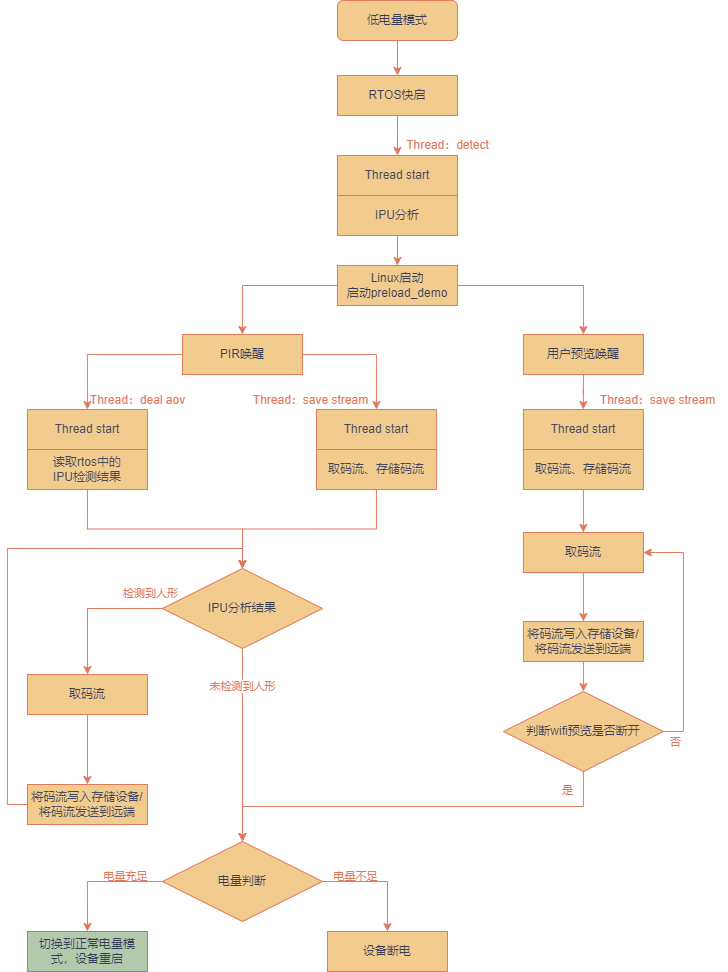

The diagram above was exported from draw.io. Its source (the exported page's mxGraphModel, read from the mxfile embedded in the PNG):
<mxGraphModel dx="-556" dy="1997" grid="1" gridSize="10" guides="1" tooltips="1" connect="1" arrows="1" fold="1" page="1" pageScale="1" pageWidth="827" pageHeight="1169" background="none" math="0" shadow="0">
  <root>
    <mxCell id="0" />
    <mxCell id="1" parent="0" />
    <mxCell id="G0ECKyq7BciBe5EMpRcQ-5" style="edgeStyle=orthogonalEdgeStyle;rounded=0;orthogonalLoop=1;jettySize=auto;html=1;exitX=0.5;exitY=1;exitDx=0;exitDy=0;entryX=0.5;entryY=0;entryDx=0;entryDy=0;strokeColor=#E07A5F;" parent="1" source="RXqOnOhmyOVzLtfPImiY-43" target="I4FtoB482NHYfr3_KPdP-35" edge="1">
      <mxGeometry relative="1" as="geometry" />
    </mxCell>
    <mxCell id="RXqOnOhmyOVzLtfPImiY-43" value="低电量模式" style="rounded=1;whiteSpace=wrap;html=1;strokeColor=#E07A5F;fontColor=#393C56;fillColor=#F2CC8F;" parent="1" vertex="1">
      <mxGeometry x="2049.9500000000003" y="-75" width="120" height="40" as="geometry" />
    </mxCell>
    <mxCell id="I4FtoB482NHYfr3_KPdP-1" value="" style="edgeStyle=orthogonalEdgeStyle;rounded=0;orthogonalLoop=1;jettySize=auto;html=1;strokeColor=#E07A5F;fontColor=#393C56;fillColor=#F2CC8F;exitX=0;exitY=0.5;exitDx=0;exitDy=0;entryX=0.5;entryY=0;entryDx=0;entryDy=0;labelBorderColor=none;labelBackgroundColor=#F4F1DE;" parent="1" source="I4FtoB482NHYfr3_KPdP-5" target="I4FtoB482NHYfr3_KPdP-31" edge="1">
      <mxGeometry relative="1" as="geometry" />
    </mxCell>
    <mxCell id="I4FtoB482NHYfr3_KPdP-2" value="&lt;span style=&quot;&quot;&gt;检测到人形&lt;/span&gt;" style="edgeLabel;html=1;align=center;verticalAlign=middle;resizable=0;points=[];strokeColor=#E07A5F;fontColor=#E07A5F;fillColor=#F2CC8F;labelBorderColor=none;labelBackgroundColor=none;" parent="I4FtoB482NHYfr3_KPdP-1" vertex="1" connectable="0">
      <mxGeometry x="-0.4103" relative="1" as="geometry">
        <mxPoint x="30" y="-16" as="offset" />
      </mxGeometry>
    </mxCell>
    <mxCell id="G0ECKyq7BciBe5EMpRcQ-10" style="edgeStyle=orthogonalEdgeStyle;rounded=0;orthogonalLoop=1;jettySize=auto;html=1;exitX=0.5;exitY=1;exitDx=0;exitDy=0;strokeColor=#E07A5F;" parent="1" source="I4FtoB482NHYfr3_KPdP-5" target="I4FtoB482NHYfr3_KPdP-21" edge="1">
      <mxGeometry relative="1" as="geometry" />
    </mxCell>
    <mxCell id="G0ECKyq7BciBe5EMpRcQ-13" value="&lt;font color=&quot;#e07a5f&quot;&gt;未检测到人形&lt;/font&gt;" style="edgeLabel;html=1;align=center;verticalAlign=middle;resizable=0;points=[];" parent="G0ECKyq7BciBe5EMpRcQ-10" vertex="1" connectable="0">
      <mxGeometry x="-0.5959" y="-3" relative="1" as="geometry">
        <mxPoint x="3" y="-2" as="offset" />
      </mxGeometry>
    </mxCell>
    <mxCell id="I4FtoB482NHYfr3_KPdP-5" value="IPU分析结果" style="rhombus;whiteSpace=wrap;html=1;fillColor=#F2CC8F;strokeColor=#E07A5F;fontColor=#393C56;rounded=0;labelBorderColor=none;" parent="1" vertex="1">
      <mxGeometry x="1874.9500000000003" y="493" width="160" height="80" as="geometry" />
    </mxCell>
    <mxCell id="G0ECKyq7BciBe5EMpRcQ-4" style="edgeStyle=orthogonalEdgeStyle;rounded=0;orthogonalLoop=1;jettySize=auto;html=1;exitX=0;exitY=0.5;exitDx=0;exitDy=0;entryX=0.5;entryY=0;entryDx=0;entryDy=0;strokeColor=#E07A5F;" parent="1" source="I4FtoB482NHYfr3_KPdP-7" target="I4FtoB482NHYfr3_KPdP-5" edge="1">
      <mxGeometry relative="1" as="geometry" />
    </mxCell>
    <mxCell id="I4FtoB482NHYfr3_KPdP-7" value="&lt;span style=&quot;color: rgb(70, 73, 93);&quot;&gt;将码流写入存储设备/将码流发送到远端&lt;/span&gt;" style="whiteSpace=wrap;html=1;fillColor=#F2CC8F;strokeColor=#E07A5F;fontColor=#393C56;rounded=0;" parent="1" vertex="1">
      <mxGeometry x="1739.9499999999998" y="709" width="120" height="40" as="geometry" />
    </mxCell>
    <mxCell id="8IW0uzYJ4CogE6ceAo6D-4" style="edgeStyle=orthogonalEdgeStyle;rounded=0;orthogonalLoop=1;jettySize=auto;html=1;exitX=0.5;exitY=1;exitDx=0;exitDy=0;strokeColor=#E07A5F;" parent="1" source="I4FtoB482NHYfr3_KPdP-13" target="8IW0uzYJ4CogE6ceAo6D-3" edge="1">
      <mxGeometry relative="1" as="geometry" />
    </mxCell>
    <mxCell id="I4FtoB482NHYfr3_KPdP-13" value="用户预览唤醒" style="whiteSpace=wrap;html=1;fillColor=#F2CC8F;strokeColor=#E07A5F;fontColor=#393C56;rounded=0;labelBorderColor=none;" parent="1" vertex="1">
      <mxGeometry x="2235.9" y="259" width="120" height="40" as="geometry" />
    </mxCell>
    <mxCell id="g7zq2-mVrhWELxlUmJ-U-8" style="edgeStyle=orthogonalEdgeStyle;rounded=0;orthogonalLoop=1;jettySize=auto;html=1;exitX=1;exitY=0.5;exitDx=0;exitDy=0;entryX=0.5;entryY=0;entryDx=0;entryDy=0;strokeColor=#E07A5F;" parent="1" source="I4FtoB482NHYfr3_KPdP-15" target="g7zq2-mVrhWELxlUmJ-U-3" edge="1">
      <mxGeometry relative="1" as="geometry" />
    </mxCell>
    <mxCell id="g7zq2-mVrhWELxlUmJ-U-9" style="edgeStyle=orthogonalEdgeStyle;rounded=0;orthogonalLoop=1;jettySize=auto;html=1;exitX=0;exitY=0.5;exitDx=0;exitDy=0;strokeColor=#E07A5F;" parent="1" source="I4FtoB482NHYfr3_KPdP-15" target="g7zq2-mVrhWELxlUmJ-U-6" edge="1">
      <mxGeometry relative="1" as="geometry" />
    </mxCell>
    <mxCell id="I4FtoB482NHYfr3_KPdP-15" value="PIR唤醒" style="whiteSpace=wrap;html=1;fillColor=#F2CC8F;strokeColor=#E07A5F;fontColor=#393C56;rounded=0;labelBorderColor=none;" parent="1" vertex="1">
      <mxGeometry x="1894.9499999999998" y="259" width="120" height="40" as="geometry" />
    </mxCell>
    <mxCell id="I4FtoB482NHYfr3_KPdP-17" value="" style="edgeStyle=orthogonalEdgeStyle;rounded=0;orthogonalLoop=1;jettySize=auto;html=1;strokeColor=#E07A5F;fontColor=#393C56;fillColor=#F2CC8F;entryX=0.5;entryY=0;entryDx=0;entryDy=0;labelBorderColor=none;labelBackgroundColor=#F4F1DE;" parent="1" source="I4FtoB482NHYfr3_KPdP-21" target="I4FtoB482NHYfr3_KPdP-22" edge="1">
      <mxGeometry relative="1" as="geometry">
        <mxPoint x="2099.9500000000003" y="1111" as="targetPoint" />
      </mxGeometry>
    </mxCell>
    <mxCell id="I4FtoB482NHYfr3_KPdP-18" value="&lt;font&gt;电量不足&lt;/font&gt;" style="edgeLabel;html=1;align=center;verticalAlign=middle;resizable=0;points=[];strokeColor=#E07A5F;fontColor=#E07A5F;fillColor=#F2CC8F;labelBorderColor=none;labelBackgroundColor=none;" parent="I4FtoB482NHYfr3_KPdP-17" vertex="1" connectable="0">
      <mxGeometry x="-0.3911" relative="1" as="geometry">
        <mxPoint x="-2" y="-6" as="offset" />
      </mxGeometry>
    </mxCell>
    <mxCell id="I4FtoB482NHYfr3_KPdP-19" value="" style="edgeStyle=orthogonalEdgeStyle;rounded=0;orthogonalLoop=1;jettySize=auto;html=1;strokeColor=#E07A5F;fontColor=#393C56;fillColor=#F2CC8F;labelBorderColor=none;labelBackgroundColor=#F4F1DE;entryX=0.5;entryY=0;entryDx=0;entryDy=0;" parent="1" source="I4FtoB482NHYfr3_KPdP-21" target="I4FtoB482NHYfr3_KPdP-34" edge="1">
      <mxGeometry relative="1" as="geometry">
        <mxPoint x="1800" y="1111" as="targetPoint" />
      </mxGeometry>
    </mxCell>
    <mxCell id="I4FtoB482NHYfr3_KPdP-20" value="&lt;font&gt;电量充足&lt;/font&gt;" style="edgeLabel;html=1;align=center;verticalAlign=middle;resizable=0;points=[];strokeColor=#E07A5F;fontColor=#E07A5F;fillColor=#F2CC8F;labelBorderColor=none;labelBackgroundColor=none;" parent="I4FtoB482NHYfr3_KPdP-19" vertex="1" connectable="0">
      <mxGeometry x="-0.4032" relative="1" as="geometry">
        <mxPoint y="-6" as="offset" />
      </mxGeometry>
    </mxCell>
    <mxCell id="I4FtoB482NHYfr3_KPdP-21" value="电量判断" style="rhombus;whiteSpace=wrap;html=1;fillColor=#F2CC8F;strokeColor=#E07A5F;fontColor=#393C56;rounded=0;labelBorderColor=none;" parent="1" vertex="1">
      <mxGeometry x="1874.9500000000003" y="766" width="160" height="80" as="geometry" />
    </mxCell>
    <mxCell id="I4FtoB482NHYfr3_KPdP-22" value="设备断电" style="whiteSpace=wrap;html=1;fillColor=#F2CC8F;strokeColor=#E07A5F;fontColor=#393C56;rounded=0;labelBorderColor=none;" parent="1" vertex="1">
      <mxGeometry x="2039.9500000000003" y="856" width="120" height="40" as="geometry" />
    </mxCell>
    <mxCell id="G0ECKyq7BciBe5EMpRcQ-2" style="edgeStyle=orthogonalEdgeStyle;rounded=0;orthogonalLoop=1;jettySize=auto;html=1;exitX=1;exitY=0.5;exitDx=0;exitDy=0;entryX=1;entryY=0.5;entryDx=0;entryDy=0;strokeColor=#E07A5F;" parent="1" source="I4FtoB482NHYfr3_KPdP-25" target="I4FtoB482NHYfr3_KPdP-33" edge="1">
      <mxGeometry relative="1" as="geometry" />
    </mxCell>
    <mxCell id="G0ECKyq7BciBe5EMpRcQ-3" value="否" style="edgeLabel;html=1;align=center;verticalAlign=middle;resizable=0;points=[];fontColor=#E07A5F;labelBackgroundColor=none;" parent="G0ECKyq7BciBe5EMpRcQ-2" vertex="1" connectable="0">
      <mxGeometry x="-0.8729" relative="1" as="geometry">
        <mxPoint x="-3" y="10" as="offset" />
      </mxGeometry>
    </mxCell>
    <mxCell id="G0ECKyq7BciBe5EMpRcQ-8" style="edgeStyle=orthogonalEdgeStyle;rounded=0;orthogonalLoop=1;jettySize=auto;html=1;exitX=0.5;exitY=1;exitDx=0;exitDy=0;strokeColor=#E07A5F;" parent="1" source="I4FtoB482NHYfr3_KPdP-25" target="I4FtoB482NHYfr3_KPdP-21" edge="1">
      <mxGeometry relative="1" as="geometry" />
    </mxCell>
    <mxCell id="G0ECKyq7BciBe5EMpRcQ-9" value="是" style="edgeLabel;html=1;align=center;verticalAlign=middle;resizable=0;points=[];fontColor=#E07A5F;labelBackgroundColor=none;" parent="G0ECKyq7BciBe5EMpRcQ-8" vertex="1" connectable="0">
      <mxGeometry x="-0.8642" y="2" relative="1" as="geometry">
        <mxPoint x="-18" y="-10" as="offset" />
      </mxGeometry>
    </mxCell>
    <mxCell id="I4FtoB482NHYfr3_KPdP-25" value="&lt;div&gt;判断wifi预览是否断开&lt;/div&gt;" style="rhombus;whiteSpace=wrap;html=1;fillColor=#F2CC8F;strokeColor=#E07A5F;fontColor=#393C56;rounded=0;labelBorderColor=none;" parent="1" vertex="1">
      <mxGeometry x="2215.8999999999996" y="616" width="160" height="80" as="geometry" />
    </mxCell>
    <mxCell id="I4FtoB482NHYfr3_KPdP-26" style="edgeStyle=orthogonalEdgeStyle;rounded=0;orthogonalLoop=1;jettySize=auto;html=1;exitX=0.5;exitY=1;exitDx=0;exitDy=0;entryX=0.5;entryY=0;entryDx=0;entryDy=0;labelBorderColor=none;strokeColor=#E07A5F;labelBackgroundColor=#F4F1DE;fontColor=#393C56;" parent="1" source="I4FtoB482NHYfr3_KPdP-27" target="I4FtoB482NHYfr3_KPdP-25" edge="1">
      <mxGeometry relative="1" as="geometry" />
    </mxCell>
    <mxCell id="I4FtoB482NHYfr3_KPdP-27" value="&lt;span style=&quot;color: rgb(70, 73, 93);&quot;&gt;将码流写入存储设备/将码流发送到远端&lt;/span&gt;" style="whiteSpace=wrap;html=1;fillColor=#F2CC8F;strokeColor=#E07A5F;fontColor=#393C56;rounded=0;labelBorderColor=none;" parent="1" vertex="1">
      <mxGeometry x="2235.9" y="546" width="120" height="40" as="geometry" />
    </mxCell>
    <mxCell id="OSaJmEroRewabjOYAReK-3" style="edgeStyle=orthogonalEdgeStyle;rounded=0;orthogonalLoop=1;jettySize=auto;html=1;exitX=0.5;exitY=1;exitDx=0;exitDy=0;entryX=0.5;entryY=0;entryDx=0;entryDy=0;strokeColor=#E07A5F;" parent="1" source="Mqblm5ln_VgkcJoVfZYr-1" target="OSaJmEroRewabjOYAReK-2" edge="1">
      <mxGeometry relative="1" as="geometry">
        <mxPoint x="2109.9500000000003" y="120" as="sourcePoint" />
      </mxGeometry>
    </mxCell>
    <mxCell id="I4FtoB482NHYfr3_KPdP-30" style="edgeStyle=orthogonalEdgeStyle;rounded=0;orthogonalLoop=1;jettySize=auto;html=1;exitX=0.5;exitY=1;exitDx=0;exitDy=0;labelBorderColor=none;strokeColor=#E07A5F;labelBackgroundColor=#F4F1DE;fontColor=#393C56;" parent="1" source="I4FtoB482NHYfr3_KPdP-31" target="I4FtoB482NHYfr3_KPdP-7" edge="1">
      <mxGeometry relative="1" as="geometry" />
    </mxCell>
    <mxCell id="I4FtoB482NHYfr3_KPdP-31" value="取码流" style="rounded=0;whiteSpace=wrap;html=1;strokeColor=#E07A5F;fontColor=#393C56;fillColor=#F2CC8F;" parent="1" vertex="1">
      <mxGeometry x="1739.9500000000003" y="599" width="120" height="40" as="geometry" />
    </mxCell>
    <mxCell id="I4FtoB482NHYfr3_KPdP-32" value="" style="edgeStyle=orthogonalEdgeStyle;curved=0;rounded=1;sketch=0;orthogonalLoop=1;jettySize=auto;html=1;fontColor=#393C56;strokeColor=#E07A5F;fillColor=#F2CC8F;" parent="1" source="I4FtoB482NHYfr3_KPdP-33" target="I4FtoB482NHYfr3_KPdP-27" edge="1">
      <mxGeometry relative="1" as="geometry" />
    </mxCell>
    <mxCell id="I4FtoB482NHYfr3_KPdP-33" value="取码流" style="rounded=0;whiteSpace=wrap;html=1;strokeColor=#E07A5F;fontColor=#393C56;fillColor=#F2CC8F;" parent="1" vertex="1">
      <mxGeometry x="2235.9" y="457" width="120" height="40" as="geometry" />
    </mxCell>
    <mxCell id="I4FtoB482NHYfr3_KPdP-34" value="&lt;span style=&quot;color: rgb(57, 60, 86);&quot;&gt;切换到正常电量模式，设备重启&lt;/span&gt;" style="whiteSpace=wrap;html=1;fillColor=#B2C9AB;strokeColor=#788AA3;fontColor=#46495D;rounded=0;" parent="1" vertex="1">
      <mxGeometry x="1739.9499999999998" y="856" width="120" height="40" as="geometry" />
    </mxCell>
    <mxCell id="OSaJmEroRewabjOYAReK-1" style="edgeStyle=orthogonalEdgeStyle;rounded=0;orthogonalLoop=1;jettySize=auto;html=1;exitX=0.5;exitY=1;exitDx=0;exitDy=0;entryX=0.5;entryY=0;entryDx=0;entryDy=0;strokeColor=#E07A5F;" parent="1" source="I4FtoB482NHYfr3_KPdP-35" edge="1">
      <mxGeometry relative="1" as="geometry">
        <mxPoint x="2109.9500000000003" y="80" as="targetPoint" />
      </mxGeometry>
    </mxCell>
    <mxCell id="I4FtoB482NHYfr3_KPdP-35" value="RTOS快启" style="rounded=0;whiteSpace=wrap;html=1;strokeColor=#E07A5F;fontColor=#393C56;fillColor=#F2CC8F;labelBorderColor=none;" parent="1" vertex="1">
      <mxGeometry x="2049.9500000000003" width="120" height="40" as="geometry" />
    </mxCell>
    <mxCell id="aE2QRZLRNPUvggl_I0y--3" style="edgeStyle=orthogonalEdgeStyle;rounded=0;orthogonalLoop=1;jettySize=auto;html=1;exitX=1;exitY=0.5;exitDx=0;exitDy=0;entryX=0.5;entryY=0;entryDx=0;entryDy=0;strokeColor=#E07A5F;" parent="1" source="OSaJmEroRewabjOYAReK-2" target="I4FtoB482NHYfr3_KPdP-13" edge="1">
      <mxGeometry relative="1" as="geometry" />
    </mxCell>
    <mxCell id="aE2QRZLRNPUvggl_I0y--4" style="edgeStyle=orthogonalEdgeStyle;rounded=0;orthogonalLoop=1;jettySize=auto;html=1;exitX=0;exitY=0.5;exitDx=0;exitDy=0;entryX=0.5;entryY=0;entryDx=0;entryDy=0;strokeColor=#E07A5F;" parent="1" source="OSaJmEroRewabjOYAReK-2" target="I4FtoB482NHYfr3_KPdP-15" edge="1">
      <mxGeometry relative="1" as="geometry" />
    </mxCell>
    <mxCell id="OSaJmEroRewabjOYAReK-2" value="Linux启动&lt;br&gt;启动preload_demo" style="rounded=0;whiteSpace=wrap;html=1;strokeColor=#E07A5F;fontColor=#393C56;fillColor=#F2CC8F;labelBorderColor=none;" parent="1" vertex="1">
      <mxGeometry x="2049.9500000000003" y="190" width="120" height="40" as="geometry" />
    </mxCell>
    <mxCell id="Mqblm5ln_VgkcJoVfZYr-1" value="IPU分析" style="whiteSpace=wrap;html=1;fillColor=#F2CC8F;strokeColor=#E07A5F;fontColor=#46495D;rounded=0;" parent="1" vertex="1">
      <mxGeometry x="2049.95" y="120" width="120" height="40" as="geometry" />
    </mxCell>
    <mxCell id="Mqblm5ln_VgkcJoVfZYr-2" value="Thread：detect" style="text;html=1;align=center;verticalAlign=middle;resizable=0;points=[];autosize=1;strokeColor=none;fillColor=none;fontColor=#E07A5F;labelBackgroundColor=none;" parent="1" vertex="1">
      <mxGeometry x="2109.95" y="60" width="100" height="20" as="geometry" />
    </mxCell>
    <mxCell id="Mqblm5ln_VgkcJoVfZYr-3" value="Thread start" style="whiteSpace=wrap;html=1;fillColor=#F2CC8F;strokeColor=#E07A5F;fontColor=#46495D;rounded=0;" parent="1" vertex="1">
      <mxGeometry x="2049.95" y="80" width="120" height="40" as="geometry" />
    </mxCell>
    <mxCell id="GJObAh9OU4oJ6O88q28U-2" style="edgeStyle=orthogonalEdgeStyle;rounded=0;orthogonalLoop=1;jettySize=auto;html=1;exitX=0.5;exitY=1;exitDx=0;exitDy=0;strokeColor=#E07A5F;" parent="1" source="g7zq2-mVrhWELxlUmJ-U-1" target="I4FtoB482NHYfr3_KPdP-5" edge="1">
      <mxGeometry relative="1" as="geometry" />
    </mxCell>
    <mxCell id="g7zq2-mVrhWELxlUmJ-U-1" value="取码流、存储码流" style="whiteSpace=wrap;html=1;fillColor=#F2CC8F;strokeColor=#E07A5F;fontColor=#46495D;rounded=0;" parent="1" vertex="1">
      <mxGeometry x="2028.9499999999998" y="374" width="120" height="40" as="geometry" />
    </mxCell>
    <mxCell id="g7zq2-mVrhWELxlUmJ-U-2" value="Thread：save stream" style="text;html=1;align=center;verticalAlign=middle;resizable=0;points=[];autosize=1;strokeColor=none;fillColor=none;fontColor=#E07A5F;labelBackgroundColor=none;" parent="1" vertex="1">
      <mxGeometry x="1952.9999999999998" y="310" width="140" height="30" as="geometry" />
    </mxCell>
    <mxCell id="g7zq2-mVrhWELxlUmJ-U-3" value="Thread start" style="whiteSpace=wrap;html=1;fillColor=#F2CC8F;strokeColor=#E07A5F;fontColor=#46495D;rounded=0;" parent="1" vertex="1">
      <mxGeometry x="2028.9499999999998" y="334" width="120" height="40" as="geometry" />
    </mxCell>
    <mxCell id="GJObAh9OU4oJ6O88q28U-1" style="edgeStyle=orthogonalEdgeStyle;rounded=0;orthogonalLoop=1;jettySize=auto;html=1;exitX=0.5;exitY=1;exitDx=0;exitDy=0;entryX=0.5;entryY=0;entryDx=0;entryDy=0;strokeColor=#E07A5F;" parent="1" source="g7zq2-mVrhWELxlUmJ-U-4" target="I4FtoB482NHYfr3_KPdP-5" edge="1">
      <mxGeometry relative="1" as="geometry" />
    </mxCell>
    <mxCell id="g7zq2-mVrhWELxlUmJ-U-4" value="读取rtos中的&lt;br&gt;IPU检测结果" style="whiteSpace=wrap;html=1;fillColor=#F2CC8F;strokeColor=#E07A5F;fontColor=#46495D;rounded=0;" parent="1" vertex="1">
      <mxGeometry x="1739.9499999999998" y="374" width="120" height="40" as="geometry" />
    </mxCell>
    <mxCell id="g7zq2-mVrhWELxlUmJ-U-5" value="Thread：deal aov" style="text;html=1;align=center;verticalAlign=middle;resizable=0;points=[];autosize=1;strokeColor=none;fillColor=none;fontColor=#E07A5F;labelBackgroundColor=none;" parent="1" vertex="1">
      <mxGeometry x="1789.9499999999998" y="310" width="120" height="30" as="geometry" />
    </mxCell>
    <mxCell id="g7zq2-mVrhWELxlUmJ-U-6" value="Thread start" style="whiteSpace=wrap;html=1;fillColor=#F2CC8F;strokeColor=#E07A5F;fontColor=#46495D;rounded=0;" parent="1" vertex="1">
      <mxGeometry x="1739.9499999999998" y="334" width="120" height="40" as="geometry" />
    </mxCell>
    <mxCell id="G0ECKyq7BciBe5EMpRcQ-1" style="edgeStyle=orthogonalEdgeStyle;rounded=0;orthogonalLoop=1;jettySize=auto;html=1;exitX=0.5;exitY=1;exitDx=0;exitDy=0;strokeColor=#E07A5F;" parent="1" source="8IW0uzYJ4CogE6ceAo6D-1" target="I4FtoB482NHYfr3_KPdP-33" edge="1">
      <mxGeometry relative="1" as="geometry" />
    </mxCell>
    <mxCell id="8IW0uzYJ4CogE6ceAo6D-1" value="取码流、存储码流" style="whiteSpace=wrap;html=1;fillColor=#F2CC8F;strokeColor=#E07A5F;fontColor=#46495D;rounded=0;" parent="1" vertex="1">
      <mxGeometry x="2235.8999999999996" y="374" width="120" height="40" as="geometry" />
    </mxCell>
    <mxCell id="8IW0uzYJ4CogE6ceAo6D-2" value="Thread：save stream" style="text;html=1;align=center;verticalAlign=middle;resizable=0;points=[];autosize=1;strokeColor=none;fillColor=none;fontColor=#E07A5F;labelBackgroundColor=none;" parent="1" vertex="1">
      <mxGeometry x="2300" y="310" width="140" height="30" as="geometry" />
    </mxCell>
    <mxCell id="8IW0uzYJ4CogE6ceAo6D-3" value="Thread start" style="whiteSpace=wrap;html=1;fillColor=#F2CC8F;strokeColor=#E07A5F;fontColor=#46495D;rounded=0;" parent="1" vertex="1">
      <mxGeometry x="2235.8999999999996" y="334" width="120" height="40" as="geometry" />
    </mxCell>
  </root>
</mxGraphModel>